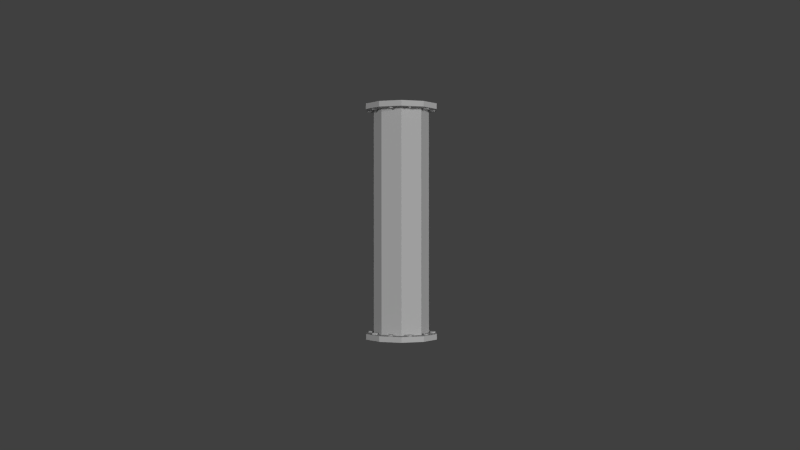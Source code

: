 # Source: Pipe01-model.blend  (saved by Blender 2.68.0; exported with 4.5.12 LTS)
import bpy
from mathutils import Matrix  # noqa: F401  (used for matrix-valued properties, if any)

bpy.ops.wm.read_factory_settings(use_empty=True)
scene = bpy.context.scene
scene.name = 'Scene'

# ---- collections
col_collection_1 = bpy.data.collections.new('Collection 1'); scene.collection.children.link(col_collection_1)

# ---- materials (node trees are filled in below, after node groups)
mat_pipe1_material = bpy.data.materials.new('Pipe1-material')
mat_pipe1_material.alpha_threshold = 0.0
mat_pipe1_material.use_transparent_shadow = False
mat_pipe1_material.diffuse_color = (0.5882, 0.5882, 0.5882, 1.0)
mat_pipe1_material.specular_color = (0.0, 0.0, 0.0)
mat_pipe1_material.roughness = 0.5
mat_pipe1_material.specular_intensity = 1.0

# ---- material node trees

# ---- world
world_world = bpy.data.worlds.new('World'); scene.world = world_world
world_world.color = (0.05088, 0.05088, 0.05088)
world_world.use_sun_shadow = False
world_world.sun_shadow_jitter_overblur = 0.0
world_world.cycles.sampling_method = 'MANUAL'
world_world.cycles.sample_map_resolution = 256

# ---- cameras
cam_camera = bpy.data.cameras.new('Camera')
cam_camera.clip_end = 100.0
cam_camera.lens = 35.0
cam_camera.sensor_width = 32.0
cam_camera.sensor_height = 18.0
cam_camera.ortho_scale = 7.314
cam_camera.dof.focus_distance = 0.0
cam_camera.dof.aperture_fstop = 128.0

# ---- lights
light_lamp_003 = bpy.data.lights.new('Lamp.003', 'SUN')
light_lamp_003.transmission_factor = 0.0
light_lamp_003.cutoff_distance = 30.0
light_lamp_003.angle = 0.1993
light_lamp_003.energy = 1.0
light_lamp_003.shadow_buffer_clip_start = 1.001
light_lamp_003.shadow_soft_size = 0.1
light_lamp_003.shadow_cascade_max_distance = 1000.0
light_lamp_003.cycles.use_multiple_importance_sampling = False
light_lamp = bpy.data.lights.new('Lamp', 'SUN')
light_lamp.transmission_factor = 0.0
light_lamp.cutoff_distance = 30.0
light_lamp.angle = 0.1993
light_lamp.energy = 1.0
light_lamp.shadow_buffer_clip_start = 1.001
light_lamp.shadow_soft_size = 0.1
light_lamp.shadow_cascade_max_distance = 1000.0
light_lamp.cycles.use_multiple_importance_sampling = False

# ---- meshes
me_putki1_002 = bpy.data.meshes.new('putki1.002')
me_putki1_002.from_pydata([(1.545, 10.03, -0.01957), (0.6194, 10.03, -0.3055), (1.545, 9.796, -0.01957), (0.04724, 10.03, -1.054), (0.04724, 10.03, -1.979), (0.6194, 10.03, -2.728), (1.545, 10.03, -3.014), (1.545, 9.796, -3.014), (2.471, 10.03, -2.728), (3.043, 10.03, -1.979), (3.043, 9.796, -1.054), (3.043, 10.03, -1.054), (2.471, 10.03, -0.3055), (1.997, 9.73, -2.595), (2.044, 9.8, -2.547), (2.109, 9.73, -2.517), (2.04, 9.8, -2.72), (2.179, 9.8, -2.72), (2.212, 9.73, -2.66), (2.221, 9.8, -2.595), (1.233, 9.73, -2.67), (1.227, 9.8, -2.802), (1.296, 9.8, -2.641), (1.357, 9.8, -2.849), (1.357, 9.73, -2.849), (1.444, 9.8, -2.746), (1.367, 9.73, -2.636), (0.4713, 9.73, -2.263), (0.4345, 9.8, -2.39), (0.4345, 9.73, -2.39), (0.5398, 9.8, -2.247), (0.5504, 9.8, -2.463), (0.6589, 9.8, -2.38), (0.6461, 9.73, -2.316), (0.1048, 9.73, -1.6), (0.2171, 9.8, -1.522), (0.1048, 9.8, -1.6), (0.2825, 9.73, -1.552), (0.1477, 9.8, -1.726), (0.2866, 9.799, -1.726), (0.3295, 9.8, -1.6), (0.314, 9.8, -0.8401), (0.4263, 9.8, -0.7625), (0.314, 9.73, -0.8401), (0.3569, 9.8, -0.9657), (0.4957, 9.73, -0.9657), (0.4957, 9.8, -0.9657), (0.5387, 9.799, -0.8401), (1.081, 9.73, -0.2461), (1.209, 9.8, -0.2964), (1.081, 9.8, -0.2461), (1.215, 9.73, -0.3628), (0.9905, 9.8, -0.3465), (1.063, 9.799, -0.459), (1.198, 9.8, -0.428), (2.546, 9.73, -2.086), (2.546, 9.8, -2.086), (2.557, 9.8, -2.217), (2.692, 9.8, -2.248), (2.692, 9.73, -2.248), (2.764, 9.8, -2.136), (2.674, 9.799, -2.035), (1.784, 9.8, -0.258), (1.781, 9.799, -0.39), (1.912, 9.799, -0.4338), (1.996, 9.8, -0.3288), (1.917, 9.73, -0.2203), (1.917, 9.8, -0.2203), (2.476, 9.73, -0.69), (2.589, 9.8, -0.6125), (2.476, 9.8, -0.69), (2.519, 9.8, -0.8156), (2.658, 9.73, -0.8156), (2.691, 9.8, -0.7553), (2.701, 9.73, -0.69), (2.791, 9.8, -1.343), (2.929, 9.73, -1.323), (2.972, 9.8, -1.378), (2.791, 9.73, -1.343), (2.769, 9.8, -1.474), (2.893, 9.799, -1.534), (2.991, 9.73, -1.441), (1.549, 0.2627, -3.02), (1.549, 0.02958, -3.02), (0.6236, 0.02958, -2.734), (0.05146, 0.02957, -1.985), (0.05146, 0.2627, -1.06), (0.05146, 0.02957, -1.06), (0.6236, 0.02957, -0.3115), (1.549, 0.2627, -0.02557), (1.549, 0.02957, -0.02557), (2.475, 0.02957, -0.3115), (3.047, 0.02958, -1.06), (3.047, 0.2627, -1.985), (3.047, 0.02958, -1.985), (2.475, 0.2627, -2.734), (2.475, 0.02958, -2.734), (1.884, 0.2596, -0.4325), (1.771, 0.3292, -0.3549), (1.771, 0.2592, -0.3549), (1.814, 0.2596, -0.2294), (1.953, 0.3292, -0.2294), (1.953, 0.2592, -0.2294), (1.996, 0.3292, -0.3549), (1.996, 0.2592, -0.3549), (0.9979, 0.2596, -0.3047), (1.004, 0.2592, -0.4365), (1.004, 0.3292, -0.4365), (1.128, 0.2592, -0.258), (1.128, 0.3292, -0.258), (1.215, 0.2596, -0.361), (1.138, 0.3292, -0.4713), (1.138, 0.2592, -0.4713), (0.3213, 0.3292, -0.8449), (0.3581, 0.2592, -0.9722), (0.3213, 0.2592, -0.8449), (0.3581, 0.3292, -0.9722), (0.4372, 0.2596, -0.7723), (0.5457, 0.3292, -0.8547), (0.5457, 0.2592, -0.8547), (0.4968, 0.2596, -0.9782), (0.2214, 0.3292, -1.762), (0.2214, 0.2592, -1.762), (0.109, 0.2596, -1.685), (0.1519, 0.3292, -1.559), (0.1519, 0.2592, -1.559), (0.2908, 0.3292, -1.559), (0.2908, 0.2592, -1.559), (0.3337, 0.2596, -1.685), (0.5509, 0.2596, -2.463), (0.4386, 0.3292, -2.386), (0.4386, 0.2592, -2.386), (0.4815, 0.2596, -2.26), (0.6203, 0.3292, -2.26), (0.6203, 0.2592, -2.26), (0.6632, 0.3292, -2.386), (0.6632, 0.2592, -2.386), (1.417, 0.3292, -2.803), (1.359, 0.2592, -2.839), (1.289, 0.3292, -2.853), (1.199, 0.2596, -2.753), (1.271, 0.3292, -2.64), (1.271, 0.2592, -2.64), (1.406, 0.2596, -2.671), (2.497, 0.2596, -0.664), (2.486, 0.2592, -0.7956), (2.486, 0.3292, -0.7956), (2.632, 0.2592, -0.6332), (2.632, 0.3292, -0.6332), (2.705, 0.2596, -0.7458), (2.615, 0.3292, -0.8461), (2.615, 0.2592, -0.8461), (2.011, 0.3292, -2.551), (2.014, 0.2596, -2.683), (2.011, 0.2592, -2.551), (2.142, 0.2596, -2.508), (2.226, 0.3292, -2.613), (2.226, 0.2592, -2.613), (2.147, 0.3292, -2.721), (2.147, 0.2592, -2.721), (2.653, 0.2596, -2.27), (2.541, 0.3292, -2.192), (2.541, 0.2592, -2.192), (2.584, 0.2596, -2.067), (2.723, 0.3292, -2.067), (2.723, 0.2592, -2.067), (2.766, 0.3292, -2.192), (2.766, 0.2592, -2.192), (2.933, 0.2596, -1.539), (2.796, 0.3292, -1.519), (2.796, 0.2592, -1.519), (2.774, 0.2596, -1.388), (2.897, 0.3292, -1.328), (2.897, 0.2592, -1.328), (2.996, 0.3292, -1.421), (2.996, 0.2592, -1.421), (0.7117, 0.23, -2.332), (1.547, 9.81, -2.661), (1.547, 0.23, -2.661), (0.7116, 9.81, -2.332), (0.3657, 0.23, -1.538), (0.3657, 9.81, -1.538), (0.7117, 0.23, -0.7439), (0.7116, 9.81, -0.7439), (1.547, 0.23, -0.4151), (1.547, 9.81, -0.4151), (2.382, 0.23, -0.7439), (2.382, 9.81, -0.7439), (2.728, 0.23, -1.538), (2.728, 9.81, -1.538), (2.382, 0.23, -2.332), (2.382, 9.81, -2.332), (2.012, 0.2627, -2.877), (2.761, 0.2627, -2.359), (3.047, 0.2627, -1.06), (2.475, 0.2627, -0.3115), (0.6236, 0.2627, -0.3115), (0.6236, 0.2627, -2.734), (0.05146, 0.2627, -1.985), (0.04724, 9.796, -1.054), (2.471, 9.796, -2.728), (0.6194, 9.796, -0.3055), (0.6194, 9.796, -2.728), (0.04724, 9.796, -1.979), (2.471, 9.796, -0.3055), (3.043, 9.796, -1.979)], [(1, 9), (3, 8), (3, 9), (1, 11), (0, 11), (4, 8), (4, 6), (87, 92), (85, 93), (85, 95), (82, 85), (87, 93), (88, 92), (88, 91)], [(201, 0, 1), (199, 201, 1), (1, 3, 199), (3, 4, 203), (202, 203, 4), (4, 5, 202), (6, 202, 5), (6, 7, 202), (8, 7, 6), (205, 8, 9), (8, 205, 200), (10, 9, 11), (9, 10, 205), (12, 10, 11), (2, 12, 0), (12, 2, 204), (10, 199, 205), (7, 203, 199), (7, 203, 202), (205, 199, 200), (14, 13, 15), (16, 13, 14), (16, 17, 18), (18, 17, 19), (15, 19, 14), (19, 15, 18), (13, 18, 15), (18, 13, 16), (21, 20, 22), (21, 23, 24), (23, 25, 24), (26, 25, 22), (22, 20, 26), (24, 26, 20), (26, 24, 25), (20, 21, 24), (27, 28, 29), (28, 27, 30), (28, 31, 29), (31, 32, 33), (33, 32, 30), (30, 27, 33), (33, 29, 31), (29, 33, 27), (34, 35, 36), (35, 34, 37), (34, 36, 38), (39, 40, 37), (37, 40, 35), (39, 34, 38), (37, 34, 39), (42, 41, 43), (43, 41, 44), (45, 44, 46), (47, 45, 46), (95, 193, 93, 94), (43, 47, 42), (45, 43, 44), (47, 43, 45), (48, 49, 50), (49, 48, 51), (52, 48, 50), (53, 54, 51), (49, 51, 54), (53, 48, 52), (51, 48, 53), (55, 56, 57), (57, 58, 59), (58, 60, 59), (55, 61, 56), (59, 61, 55), (61, 59, 60), (55, 57, 59), (66, 65, 67), (62, 66, 67), (64, 66, 63), (66, 64, 65), (63, 66, 62), (68, 69, 70), (68, 70, 71), (72, 71, 73), (73, 74, 72), (69, 74, 73), (68, 74, 69), (72, 68, 71), (74, 68, 72), (75, 76, 77), (76, 75, 78), (78, 75, 79), (81, 80, 77), (77, 76, 81), (78, 81, 76), (81, 78, 80), (80, 78, 79), (83, 82, 197), (83, 197, 84), (198, 85, 84), (84, 197, 198), (86, 87, 85), (196, 88, 87), (87, 86, 196), (88, 89, 90), (90, 89, 195), (90, 195, 91), (91, 194, 92), (92, 93, 94), (94, 95, 96), (96, 95, 192), (96, 82, 83), (93, 194, 198), (82, 192, 198), (97, 99, 98), (99, 100, 98), (100, 102, 101), (101, 102, 103), (102, 104, 103), (103, 104, 97), (101, 98, 100), (103, 98, 101), (98, 103, 97), (106, 105, 107), (105, 108, 109), (109, 108, 110), (110, 112, 111), (111, 112, 107), (112, 106, 107), (109, 107, 105), (109, 111, 107), (111, 109, 110), (113, 114, 115), (114, 113, 116), (113, 115, 117), (117, 119, 118), (118, 119, 120), (120, 114, 116), (113, 118, 116), (118, 113, 117), (116, 118, 120), (121, 122, 123), (124, 123, 125), (124, 125, 126), (125, 127, 126), (126, 127, 128), (128, 122, 121), (126, 121, 124), (121, 126, 128), (121, 123, 124), (129, 131, 130), (131, 132, 130), (132, 134, 133), (133, 134, 135), (134, 136, 135), (135, 136, 129), (133, 130, 132), (135, 130, 133), (130, 135, 129), (137, 138, 139), (140, 139, 138), (141, 140, 142), (141, 142, 143), (143, 138, 137), (139, 141, 137), (141, 139, 140), (141, 143, 137), (145, 144, 146), (144, 147, 148), (148, 147, 149), (149, 151, 150), (150, 151, 146), (151, 145, 146), (148, 146, 144), (148, 150, 146), (150, 148, 149), (152, 153, 154), (155, 152, 154), (155, 157, 156), (156, 157, 158), (157, 159, 158), (158, 159, 153), (152, 158, 153), (156, 152, 155), (158, 152, 156), (160, 162, 161), (162, 163, 161), (163, 165, 164), (164, 165, 166), (165, 167, 166), (166, 167, 160), (164, 161, 163), (166, 161, 164), (161, 166, 160), (168, 170, 169), (170, 171, 169), (171, 173, 172), (172, 173, 174), (173, 175, 174), (174, 175, 168), (172, 169, 171), (169, 174, 168), (174, 169, 172), (176, 177, 178), (177, 176, 179), (180, 179, 176), (179, 180, 181), (182, 181, 180), (181, 182, 183), (184, 183, 182), (183, 184, 185), (186, 187, 184), (185, 184, 187), (188, 189, 186), (187, 186, 189), (190, 191, 188), (189, 188, 191), (178, 191, 190), (191, 178, 177), (196, 86, 198), (198, 89, 196), (198, 197, 82), (195, 89, 198), (194, 195, 198), (192, 95, 193), (192, 193, 198), (198, 193, 93), (204, 199, 10), (201, 199, 2), (199, 204, 2), (199, 7, 200), (8, 6, 5, 4, 3, 1, 0, 12, 11, 9), (83, 84, 85, 87, 88, 90, 91, 92, 94, 96), (2, 0, 201), (203, 199, 3), (7, 8, 200), (10, 12, 204), (86, 85, 198), (89, 88, 196), (194, 91, 195), (93, 194, 92), (82, 96, 192)])
_uv = me_putki1_002.uv_layers.new(name='UVMap')
_uv.uv.foreach_set('vector', [0.02806, 0.6091, 0.04097, 0.6666, 0.004472, 0.6144, 0.02757, 0.5609, 0.02806, 0.6091, 0.004472, 0.6144, 0.004472, 0.6144, 0.005608, 0.5514, 0.02757, 0.5609, 0.005608, 0.5514, 0.04345, 0.502, 0.05524, 0.522, 0.09987, 0.507, 0.05524, 0.522, 0.04345, 0.502, 0.04345, 0.502, 0.09999, 0.4858, 0.09987, 0.507, 0.1561, 0.5027, 0.09987, 0.507, 0.09999, 0.4858, 0.1561, 0.5027, 0.1443, 0.5228, 0.09987, 0.507, 0.1996, 0.5497, 0.1443, 0.5228, 0.1561, 0.5027, 0.1768, 0.6075, 0.1996, 0.5497, 0.1996, 0.6166, 0.1996, 0.5497, 0.1768, 0.6075, 0.1743, 0.5595, 0.1494, 0.6479, 0.1996, 0.6166, 0.1626, 0.666, 0.1996, 0.6166, 0.1494, 0.6479, 0.1768, 0.6075, 0.1033, 0.687, 0.1494, 0.6479, 0.1626, 0.666, 0.05701, 0.6478, 0.1033, 0.687, 0.04097, 0.6666, 0.1033, 0.687, 0.05701, 0.6478, 0.1034, 0.6608, 0.1494, 0.6479, 0.02757, 0.5609, 0.1768, 0.6075, 0.1443, 0.5228, 0.05524, 0.522, 0.02757, 0.5609, 0.1443, 0.5228, 0.05524, 0.522, 0.09987, 0.507, 0.1768, 0.6075, 0.02757, 0.5609, 0.1743, 0.5595, 0.6962, 0.9137, 0.6936, 0.9068, 0.6974, 0.9062, 0.6817, 0.9029, 0.6936, 0.9068, 0.6962, 0.9137, 0.6817, 0.9029, 0.6924, 0.8874, 0.6961, 0.9021, 0.6961, 0.9021, 0.6924, 0.8874, 0.7081, 0.8987, 0.6974, 0.9062, 0.7081, 0.8987, 0.6962, 0.9137, 0.7081, 0.8987, 0.6974, 0.9062, 0.6961, 0.9021, 0.6936, 0.9068, 0.6961, 0.9021, 0.6974, 0.9062, 0.6961, 0.9021, 0.6936, 0.9068, 0.6817, 0.9029, 0.6545, 0.9023, 0.6661, 0.9067, 0.6688, 0.9135, 0.6545, 0.9023, 0.6659, 0.8874, 0.6675, 0.9013, 0.6659, 0.8874, 0.6814, 0.899, 0.6675, 0.9013, 0.6701, 0.906, 0.6814, 0.899, 0.6688, 0.9135, 0.6688, 0.9135, 0.6661, 0.9067, 0.6701, 0.906, 0.6675, 0.9013, 0.6701, 0.906, 0.6661, 0.9067, 0.6701, 0.906, 0.6675, 0.9013, 0.6814, 0.899, 0.6661, 0.9067, 0.6545, 0.9023, 0.6675, 0.9013, 0.7514, 0.8703, 0.7391, 0.8766, 0.7478, 0.869, 0.7391, 0.8766, 0.7514, 0.8703, 0.7591, 0.8726, 0.7391, 0.8766, 0.7391, 0.8608, 0.7478, 0.869, 0.7391, 0.8608, 0.7535, 0.8522, 0.7519, 0.8657, 0.7519, 0.8657, 0.7535, 0.8522, 0.7591, 0.8726, 0.7591, 0.8726, 0.7514, 0.8703, 0.7519, 0.8657, 0.7519, 0.8657, 0.7478, 0.869, 0.7391, 0.8608, 0.7478, 0.869, 0.7519, 0.8657, 0.7514, 0.8703, 0.6695, 0.8639, 0.6723, 0.8771, 0.6598, 0.8666, 0.6723, 0.8771, 0.6695, 0.8639, 0.6739, 0.8644, 0.6695, 0.8639, 0.6598, 0.8666, 0.6646, 0.8523, 0.6783, 0.8523, 0.6874, 0.866, 0.6739, 0.8644, 0.6739, 0.8644, 0.6874, 0.866, 0.6723, 0.8771, 0.6783, 0.8523, 0.6695, 0.8639, 0.6646, 0.8523, 0.6739, 0.8644, 0.6695, 0.8639, 0.6783, 0.8523, 0.7388, 0.8697, 0.7245, 0.8783, 0.7274, 0.866, 0.7274, 0.866, 0.7245, 0.8783, 0.7143, 0.8635, 0.7265, 0.8602, 0.7143, 0.8635, 0.7234, 0.8522, 0.7388, 0.8539, 0.7265, 0.8602, 0.7234, 0.8522, 0.07481, 0.7293, 0.05568, 0.7433, 0.03801, 0.7568, 0.0206, 0.7417, 0.7274, 0.866, 0.7388, 0.8539, 0.7388, 0.8697, 0.7265, 0.8602, 0.7274, 0.866, 0.7143, 0.8635, 0.7388, 0.8539, 0.7274, 0.866, 0.7265, 0.8602, 0.7757, 0.8679, 0.7903, 0.8627, 0.78, 0.8764, 0.7903, 0.8627, 0.7757, 0.8679, 0.7761, 0.8638, 0.764, 0.8759, 0.7757, 0.8679, 0.78, 0.8764, 0.764, 0.8603, 0.7757, 0.8522, 0.7761, 0.8638, 0.7903, 0.8627, 0.7761, 0.8638, 0.7757, 0.8522, 0.764, 0.8603, 0.7757, 0.8679, 0.764, 0.8759, 0.7761, 0.8638, 0.7757, 0.8679, 0.764, 0.8603, 0.699, 0.8662, 0.6989, 0.8766, 0.6877, 0.8674, 0.6877, 0.8674, 0.6896, 0.8522, 0.697, 0.861, 0.6896, 0.8522, 0.7054, 0.8523, 0.697, 0.861, 0.699, 0.8662, 0.7139, 0.8669, 0.6989, 0.8766, 0.697, 0.861, 0.7139, 0.8669, 0.699, 0.8662, 0.7139, 0.8669, 0.697, 0.861, 0.7054, 0.8523, 0.699, 0.8662, 0.6877, 0.8674, 0.697, 0.861, 0.7106, 0.7781, 0.7227, 0.7749, 0.7139, 0.7861, 0.6983, 0.7855, 0.7106, 0.7781, 0.7139, 0.7861, 0.7126, 0.7604, 0.7106, 0.7781, 0.6984, 0.7693, 0.7106, 0.7781, 0.7126, 0.7604, 0.7227, 0.7749, 0.6984, 0.7693, 0.7106, 0.7781, 0.6983, 0.7855, 0.7196, 0.9007, 0.7185, 0.916, 0.7084, 0.9005, 0.7196, 0.9007, 0.7084, 0.9005, 0.7187, 0.8875, 0.7247, 0.8981, 0.7187, 0.8875, 0.7325, 0.9, 0.7325, 0.9, 0.7253, 0.9021, 0.7247, 0.8981, 0.7185, 0.916, 0.7253, 0.9021, 0.7325, 0.9, 0.7196, 0.9007, 0.7253, 0.9021, 0.7185, 0.916, 0.7247, 0.8981, 0.7196, 0.9007, 0.7187, 0.8875, 0.7253, 0.9021, 0.7196, 0.9007, 0.7247, 0.8981, 0.747, 0.8067, 0.7603, 0.8001, 0.7674, 0.8023, 0.7603, 0.8001, 0.747, 0.8067, 0.7567, 0.7987, 0.7567, 0.7987, 0.747, 0.8067, 0.747, 0.7881, 0.762, 0.7966, 0.7632, 0.7843, 0.7674, 0.8023, 0.7674, 0.8023, 0.7603, 0.8001, 0.762, 0.7966, 0.7567, 0.7987, 0.762, 0.7966, 0.7603, 0.8001, 0.762, 0.7966, 0.7567, 0.7987, 0.7632, 0.7843, 0.7632, 0.7843, 0.7567, 0.7987, 0.747, 0.7881, 0.1286, 0.7087, 0.1205, 0.7297, 0.1591, 0.7539, 0.1286, 0.7087, 0.1591, 0.7539, 0.1785, 0.7415, 0.1751, 0.797, 0.1981, 0.7987, 0.1785, 0.7415, 0.1785, 0.7415, 0.1591, 0.7539, 0.1751, 0.797, 0.1619, 0.8413, 0.1794, 0.8563, 0.1981, 0.7987, 0.125, 0.8692, 0.1304, 0.8916, 0.1794, 0.8563, 0.1794, 0.8563, 0.1619, 0.8413, 0.125, 0.8692, 0.1304, 0.8916, 0.07883, 0.8703, 0.07016, 0.8916, 0.07016, 0.8916, 0.07883, 0.8703, 0.0405, 0.8442, 0.07016, 0.8916, 0.0405, 0.8442, 0.02108, 0.8567, 0.02108, 0.8567, 0.02443, 0.801, 0.001202, 0.799, 0.001202, 0.799, 0.03801, 0.7568, 0.0206, 0.7417, 0.0206, 0.7417, 0.07481, 0.7293, 0.07009, 0.7069, 0.07009, 0.7069, 0.07481, 0.7293, 0.09784, 0.7294, 0.07009, 0.7069, 0.1205, 0.7297, 0.1286, 0.7087, 0.03801, 0.7568, 0.02443, 0.801, 0.1751, 0.797, 0.1205, 0.7297, 0.09784, 0.7294, 0.1751, 0.797, 0.6629, 0.8411, 0.6585, 0.8259, 0.668, 0.8295, 0.6585, 0.8259, 0.6714, 0.8163, 0.668, 0.8295, 0.6714, 0.8163, 0.684, 0.826, 0.6741, 0.8284, 0.6741, 0.8284, 0.684, 0.826, 0.6734, 0.8325, 0.684, 0.826, 0.679, 0.8411, 0.6734, 0.8325, 0.6734, 0.8325, 0.679, 0.8411, 0.6629, 0.8411, 0.6741, 0.8284, 0.668, 0.8295, 0.6714, 0.8163, 0.6734, 0.8325, 0.668, 0.8295, 0.6741, 0.8284, 0.668, 0.8295, 0.6734, 0.8325, 0.6629, 0.8411, 0.7713, 0.773, 0.7632, 0.7839, 0.762, 0.7726, 0.7632, 0.7839, 0.747, 0.7827, 0.7567, 0.7747, 0.7567, 0.7747, 0.747, 0.7827, 0.747, 0.7641, 0.747, 0.7641, 0.7632, 0.7602, 0.7592, 0.7697, 0.7592, 0.7697, 0.7632, 0.7602, 0.762, 0.7726, 0.7632, 0.7602, 0.7713, 0.773, 0.762, 0.7726, 0.7567, 0.7747, 0.762, 0.7726, 0.7632, 0.7839, 0.7567, 0.7747, 0.7592, 0.7697, 0.762, 0.7726, 0.7592, 0.7697, 0.7567, 0.7747, 0.747, 0.7641, 0.7179, 0.8311, 0.7245, 0.8417, 0.7094, 0.8367, 0.7245, 0.8417, 0.7179, 0.8311, 0.7221, 0.8318, 0.7179, 0.8311, 0.7094, 0.8367, 0.7094, 0.8206, 0.7094, 0.8206, 0.7246, 0.8162, 0.7209, 0.8257, 0.7209, 0.8257, 0.7246, 0.8162, 0.7342, 0.8291, 0.7342, 0.8291, 0.7245, 0.8417, 0.7221, 0.8318, 0.7179, 0.8311, 0.7209, 0.8257, 0.7221, 0.8318, 0.7209, 0.8257, 0.7179, 0.8311, 0.7094, 0.8206, 0.7221, 0.8318, 0.7209, 0.8257, 0.7342, 0.8291, 0.7478, 0.8323, 0.7442, 0.8417, 0.7345, 0.8289, 0.7467, 0.8262, 0.7345, 0.8289, 0.7442, 0.8162, 0.7467, 0.8262, 0.7442, 0.8162, 0.7508, 0.8268, 0.7442, 0.8162, 0.7594, 0.8213, 0.7508, 0.8268, 0.7508, 0.8268, 0.7594, 0.8213, 0.7593, 0.8374, 0.7593, 0.8374, 0.7442, 0.8417, 0.7478, 0.8323, 0.7508, 0.8268, 0.7478, 0.8323, 0.7467, 0.8262, 0.7478, 0.8323, 0.7508, 0.8268, 0.7593, 0.8374, 0.7478, 0.8323, 0.7345, 0.8289, 0.7467, 0.8262, 0.6769, 0.7851, 0.6725, 0.7699, 0.682, 0.7735, 0.6725, 0.7699, 0.6854, 0.7603, 0.682, 0.7735, 0.6854, 0.7603, 0.6981, 0.77, 0.6881, 0.7724, 0.6881, 0.7724, 0.6981, 0.77, 0.6875, 0.7765, 0.6981, 0.77, 0.693, 0.7851, 0.6875, 0.7765, 0.6875, 0.7765, 0.693, 0.7851, 0.6769, 0.7851, 0.6881, 0.7724, 0.682, 0.7735, 0.6854, 0.7603, 0.6875, 0.7765, 0.682, 0.7735, 0.6881, 0.7724, 0.682, 0.7735, 0.6875, 0.7765, 0.6769, 0.7851, 0.7434, 0.8952, 0.745, 0.8874, 0.7474, 0.8946, 0.7613, 0.9014, 0.7474, 0.8946, 0.745, 0.8874, 0.746, 0.9003, 0.7613, 0.9014, 0.7458, 0.9115, 0.746, 0.9003, 0.7458, 0.9115, 0.7328, 0.9013, 0.7328, 0.9013, 0.745, 0.8874, 0.7434, 0.8952, 0.7474, 0.8946, 0.746, 0.9003, 0.7434, 0.8952, 0.746, 0.9003, 0.7474, 0.8946, 0.7613, 0.9014, 0.746, 0.9003, 0.7328, 0.9013, 0.7434, 0.8952, 0.7358, 0.7602, 0.7467, 0.7683, 0.7354, 0.7695, 0.7467, 0.7683, 0.7455, 0.7845, 0.7375, 0.7748, 0.7375, 0.7748, 0.7455, 0.7845, 0.7269, 0.7845, 0.7269, 0.7845, 0.723, 0.7683, 0.7324, 0.7723, 0.7324, 0.7723, 0.723, 0.7683, 0.7354, 0.7695, 0.723, 0.7683, 0.7358, 0.7602, 0.7354, 0.7695, 0.7375, 0.7748, 0.7354, 0.7695, 0.7467, 0.7683, 0.7375, 0.7748, 0.7324, 0.7723, 0.7354, 0.7695, 0.7324, 0.7723, 0.7375, 0.7748, 0.7269, 0.7845, 0.7786, 0.9014, 0.7859, 0.8923, 0.7859, 0.9059, 0.7725, 0.9157, 0.7786, 0.9014, 0.7859, 0.9059, 0.7725, 0.9157, 0.7616, 0.9005, 0.7729, 0.9005, 0.7729, 0.9005, 0.7616, 0.9005, 0.7745, 0.8971, 0.7616, 0.9005, 0.7716, 0.8874, 0.7745, 0.8971, 0.7745, 0.8971, 0.7716, 0.8874, 0.7859, 0.8923, 0.7786, 0.9014, 0.7745, 0.8971, 0.7859, 0.8923, 0.7729, 0.9005, 0.7786, 0.9014, 0.7725, 0.9157, 0.7745, 0.8971, 0.7786, 0.9014, 0.7729, 0.9005, 0.7639, 0.8411, 0.7596, 0.8259, 0.7691, 0.8295, 0.7596, 0.8259, 0.7724, 0.8163, 0.7691, 0.8295, 0.7724, 0.8163, 0.7851, 0.826, 0.7752, 0.8284, 0.7752, 0.8284, 0.7851, 0.826, 0.7745, 0.8325, 0.7851, 0.826, 0.7801, 0.8411, 0.7745, 0.8325, 0.7745, 0.8325, 0.7801, 0.8411, 0.7639, 0.8411, 0.7752, 0.8284, 0.7691, 0.8295, 0.7724, 0.8163, 0.7745, 0.8325, 0.7691, 0.8295, 0.7752, 0.8284, 0.7691, 0.8295, 0.7745, 0.8325, 0.7639, 0.8411, 0.7091, 0.8374, 0.694, 0.8417, 0.6976, 0.8323, 0.694, 0.8417, 0.6843, 0.8289, 0.6976, 0.8323, 0.6843, 0.8289, 0.694, 0.8162, 0.6965, 0.8262, 0.6965, 0.8262, 0.694, 0.8162, 0.7006, 0.8268, 0.694, 0.8162, 0.7092, 0.8213, 0.7006, 0.8268, 0.7006, 0.8268, 0.7092, 0.8213, 0.7091, 0.8374, 0.6965, 0.8262, 0.6976, 0.8323, 0.6843, 0.8289, 0.6976, 0.8323, 0.7006, 0.8268, 0.7091, 0.8374, 0.7006, 0.8268, 0.6976, 0.8323, 0.6965, 0.8262, 0.0001179, 0.2241, 0.9999, 0.2735, 0.0001177, 0.2735, 0.9999, 0.2735, 0.0001179, 0.2241, 0.9999, 0.2241, 0.000118, 0.1746, 0.9999, 0.2241, 0.0001179, 0.2241, 0.9999, 0.2241, 0.000118, 0.1746, 0.9999, 0.1746, 0.0001181, 0.1251, 0.9999, 0.1746, 0.000118, 0.1746, 0.9999, 0.1746, 0.0001181, 0.1251, 0.9999, 0.1251, 0.0001182, 0.07561, 0.9999, 0.1251, 0.0001181, 0.1251, 0.9999, 0.1251, 0.0001182, 0.07561, 0.9999, 0.07561, 0.0001176, 0.422, 0.9999, 0.422, 0.0001177, 0.4715, 0.9999, 0.4715, 0.0001177, 0.4715, 0.9999, 0.422, 0.0001176, 0.3725, 0.9999, 0.3725, 0.0001176, 0.422, 0.9999, 0.422, 0.0001176, 0.422, 0.9999, 0.3725, 0.0001176, 0.323, 0.9999, 0.323, 0.0001176, 0.3725, 0.9999, 0.3725, 0.0001176, 0.3725, 0.9999, 0.323, 0.0001177, 0.2735, 0.9999, 0.323, 0.0001176, 0.323, 0.9999, 0.323, 0.0001177, 0.2735, 0.9999, 0.2735, 0.125, 0.8692, 0.1619, 0.8413, 0.1751, 0.797, 0.1751, 0.797, 0.07883, 0.8703, 0.125, 0.8692, 0.1751, 0.797, 0.1591, 0.7539, 0.1205, 0.7297, 0.0405, 0.8442, 0.07883, 0.8703, 0.1751, 0.797, 0.02443, 0.801, 0.0405, 0.8442, 0.1751, 0.797, 0.09784, 0.7294, 0.07481, 0.7293, 0.05568, 0.7433, 0.09784, 0.7294, 0.05568, 0.7433, 0.1751, 0.797, 0.1751, 0.797, 0.05568, 0.7433, 0.03801, 0.7568, 0.1034, 0.6608, 0.02757, 0.5609, 0.1494, 0.6479, 0.02806, 0.6091, 0.02757, 0.5609, 0.05701, 0.6478, 0.02757, 0.5609, 0.1034, 0.6608, 0.05701, 0.6478, 0.02757, 0.5609, 0.1443, 0.5228, 0.1743, 0.5595, 0.1561, 0.5027, 0.09999, 0.4858, 0.04345, 0.502, 0.005608, 0.5514, 0.004472, 0.6144, 0.04097, 0.6666, 0.1033, 0.687, 0.1626, 0.666, 0.1996, 0.6166, 0.1996, 0.5497, 0.1785, 0.7415, 0.1981, 0.7987, 0.1794, 0.8563, 0.1304, 0.8916, 0.07016, 0.8916, 0.02108, 0.8567, 0.001202, 0.799, 0.0206, 0.7417, 0.07009, 0.7069, 0.1286, 0.7087, 0.05701, 0.6478, 0.04097, 0.6666, 0.02806, 0.6091, 0.05524, 0.522, 0.02757, 0.5609, 0.005608, 0.5514, 0.1443, 0.5228, 0.1996, 0.5497, 0.1743, 0.5595, 0.1494, 0.6479, 0.1033, 0.687, 0.1034, 0.6608, 0.1619, 0.8413, 0.1981, 0.7987, 0.1751, 0.797, 0.07883, 0.8703, 0.1304, 0.8916, 0.125, 0.8692, 0.02443, 0.801, 0.02108, 0.8567, 0.0405, 0.8442, 0.03801, 0.7568, 0.02443, 0.801, 0.001202, 0.799, 0.1205, 0.7297, 0.07009, 0.7069, 0.09784, 0.7294])
me_putki1_002.materials.append(mat_pipe1_material)
me_putki1_002.use_remesh_preserve_volume = False
me_putki1_002.use_remesh_preserve_attributes = False
me_putki1_002.use_mirror_vertex_groups = False
me_putki1_002.update()

# ---- objects
ob_lamp_001 = bpy.data.objects.new('Lamp.001', light_lamp_003)
ob_lamp = bpy.data.objects.new('Lamp', light_lamp)
ob_camera = bpy.data.objects.new('Camera', cam_camera)
ob_putki1 = bpy.data.objects.new('putki1', me_putki1_002)

# ---- transforms, parenting, visibility, modifiers, constraints
ob_lamp_001.location = (7.028, 8.202, 1.698)
ob_lamp_001.rotation_euler = (0.8447, 0.02912, 1.708)
ob_lamp_001.lock_rotations_4d = False
ob_lamp_001.empty_display_type = 'ARROWS'
ob_lamp_001.color = (0.0, 0.0, 0.0, 0.0)
ob_lamp_001.lineart.crease_threshold = 0.0
ob_lamp.location = (-3.135, 8.447, 1.698)
ob_lamp.rotation_euler = (-0.2824, 0.1365, 1.603)
ob_lamp.lock_rotations_4d = False
ob_lamp.empty_display_type = 'ARROWS'
ob_lamp.color = (0.0, 0.0, 0.0, 0.0)
ob_lamp.lineart.crease_threshold = 0.0
ob_camera.location = (1.504, 4.866, 36.0)
ob_camera.rotation_euler = (3.142, -3.142, -3.142)
ob_camera.lock_rotations_4d = False
ob_camera.empty_display_type = 'ARROWS'
ob_camera.color = (0.0, 0.0, 0.0, 0.0)
ob_camera.display_type = 'WIRE'
ob_camera.lineart.crease_threshold = 0.0
ob_putki1.location = (0.0, 0.0, 0.0)
ob_putki1.lineart.crease_threshold = 0.0

# ---- collection membership
col_collection_1.objects.link(ob_lamp_001)
col_collection_1.objects.link(ob_lamp)
col_collection_1.objects.link(ob_camera)
col_collection_1.objects.link(ob_putki1)

# ---- scene / render settings (as saved in the file)
scene.camera = ob_camera
scene.frame_start = 1; scene.frame_end = 250; scene.frame_set(2)
scene.render.engine = 'BLENDER_EEVEE_NEXT'
scene.render.image_settings.compression = 90
scene.render.resolution_percentage = 50
scene.render.dither_intensity = 0.0
scene.render.film_transparent = True
scene.render.use_crop_to_border = True
scene.cycles.use_denoising = False
scene.cycles.samples = 10
scene.cycles.sampling_pattern = 'TABULATED_SOBOL'
scene.cycles.light_sampling_threshold = 0.0
scene.cycles.use_adaptive_sampling = False
scene.cycles.use_light_tree = False
scene.cycles.blur_glossy = 0.0
scene.cycles.volume_bounces = 1
scene.cycles.pixel_filter_type = 'GAUSSIAN'
scene.cycles.sample_clamp_indirect = 0.0
scene.view_settings.view_transform = 'Standard'
bpy.context.view_layer.update()
